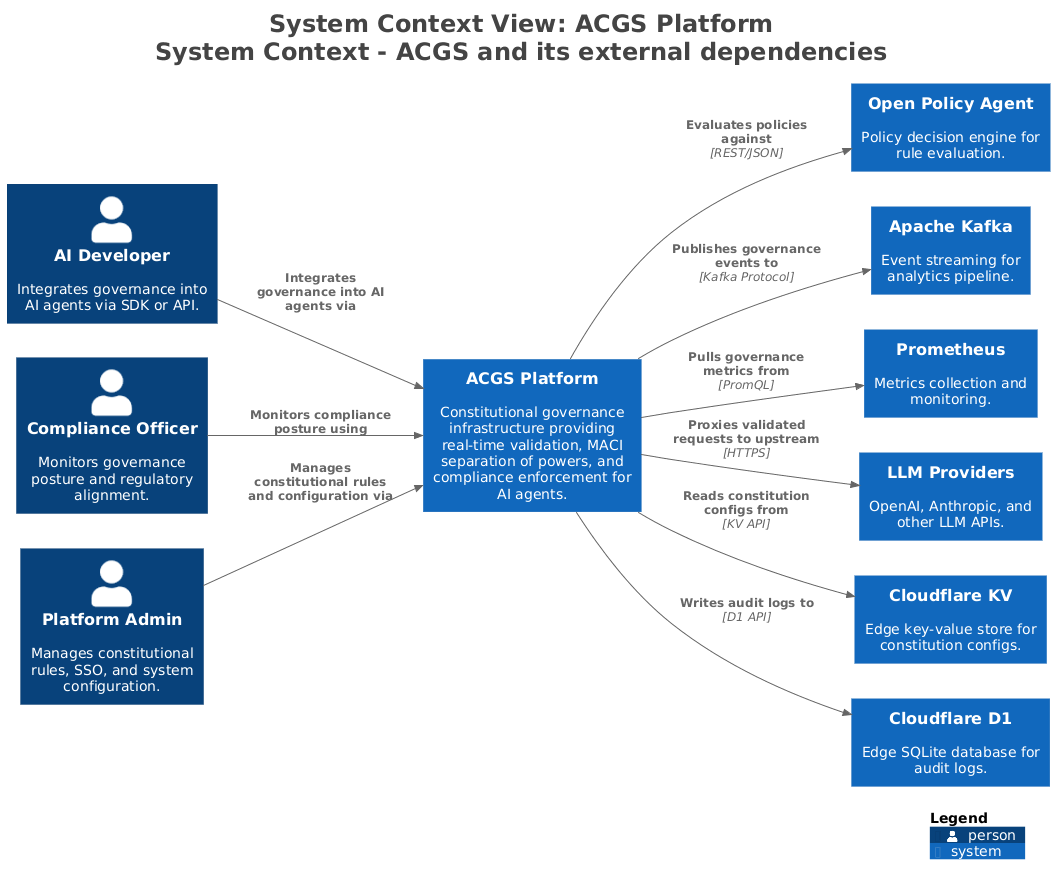

The diagram above was rendered by PlantUML. Its source (embedded in the PNG):
@startuml
title <size:24>System Context View: ACGS Platform</size>\n<size:24>System Context - ACGS and its external dependencies</size>

set separator none
left to right direction

<style>
  root {
    BackgroundColor: #ffffff
    FontColor: #444444
  }
</style>

!include <C4/C4>
!include <C4/C4_Context>

Person(AIDeveloper, "AI Developer", $descr="Integrates governance into AI agents via SDK or API.", $tags="", $link="")
Person(ComplianceOfficer, "Compliance Officer", $descr="Monitors governance posture and regulatory alignment.", $tags="", $link="")
Person(PlatformAdmin, "Platform Admin", $descr="Manages constitutional rules, SSO, and system configuration.", $tags="", $link="")
System(OpenPolicyAgent, "Open Policy Agent", $descr="Policy decision engine for rule evaluation.", $tags="", $link="")
System(ApacheKafka, "Apache Kafka", $descr="Event streaming for analytics pipeline.", $tags="", $link="")
System(Prometheus, "Prometheus", $descr="Metrics collection and monitoring.", $tags="", $link="")
System(LLMProviders, "LLM Providers", $descr="OpenAI, Anthropic, and other LLM APIs.", $tags="", $link="")
System(CloudflareKV, "Cloudflare KV", $descr="Edge key-value store for constitution configs.", $tags="", $link="")
System(CloudflareD1, "Cloudflare D1", $descr="Edge SQLite database for audit logs.", $tags="", $link="")
System(ACGSPlatform, "ACGS Platform", $descr="Constitutional governance infrastructure providing real-time validation, MACI separation of powers, and compliance enforcement for AI agents.", $tags="", $link="")

Rel(AIDeveloper, ACGSPlatform, "Integrates governance into AI agents via", $techn="", $tags="", $link="")
Rel(ComplianceOfficer, ACGSPlatform, "Monitors compliance posture using", $techn="", $tags="", $link="")
Rel(PlatformAdmin, ACGSPlatform, "Manages constitutional rules and configuration via", $techn="", $tags="", $link="")
Rel(ACGSPlatform, OpenPolicyAgent, "Evaluates policies against", $techn="REST/JSON", $tags="", $link="")
Rel(ACGSPlatform, ApacheKafka, "Publishes governance events to", $techn="Kafka Protocol", $tags="", $link="")
Rel(ACGSPlatform, LLMProviders, "Proxies validated requests to upstream", $techn="HTTPS", $tags="", $link="")
Rel(ACGSPlatform, CloudflareKV, "Reads constitution configs from", $techn="KV API", $tags="", $link="")
Rel(ACGSPlatform, CloudflareD1, "Writes audit logs to", $techn="D1 API", $tags="", $link="")
Rel(ACGSPlatform, Prometheus, "Pulls governance metrics from", $techn="PromQL", $tags="", $link="")

SHOW_LEGEND(true)
hide stereotypes
@enduml